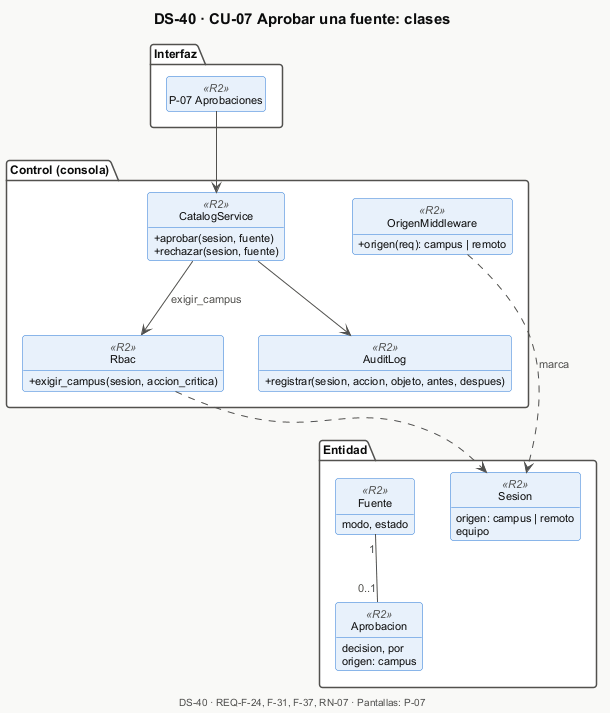

The diagram above was rendered by PlantUML. Its source (embedded in the PNG):
@startuml DS-40-cu07-clases
!include _estilo.iuml
title DS-40 · CU-07 Aprobar una fuente: clases
package "Interfaz" {
  class "P-07 Aprobaciones" as P07 <<R2>>
}
package "Control (consola)" {
  class OrigenMiddleware <<R2>> {
    + origen(req): campus | remoto
  }
  class Rbac <<R2>> {
    + exigir_campus(sesion, accion_critica)
  }
  class CatalogService <<R2>> {
    + aprobar(sesion, fuente)
    + rechazar(sesion, fuente)
  }
  class AuditLog <<R2>> {
    + registrar(sesion, accion, objeto, antes, despues)
  }
}
package "Entidad" {
  class Sesion <<R2>> {
    origen: campus | remoto
    equipo
  }
  class Fuente <<R2>> {
    modo, estado
  }
  class Aprobacion <<R2>> {
    decision, por
    origen: campus
  }
}
P07 --> CatalogService
OrigenMiddleware ..> Sesion : marca
CatalogService --> Rbac : exigir_campus
CatalogService --> AuditLog
Rbac ..> Sesion
Fuente "1" -- "0..1" Aprobacion

$pie_cu("DS-40", "REQ-F-24, F-31, F-37, RN-07", "P-07")
@enduml